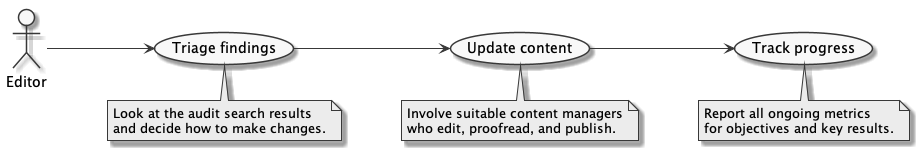

The diagram above was rendered by PlantUML. Its source (embedded in the PNG):
@startuml
skinparam monochrome true
skinparam linetype polyline
skinparam linetype ortho
left to right direction

actor Editor as editor

usecase (Triage findings) as triage_findings
note bottom of triage_findings : Look at the audit search results\nand decide how to make changes.

usecase (Update content) as update_content
note bottom of update_content : Involve suitable content managers\nwho edit, proofread, and publish.

usecase (Track progress) as track_progress
note bottom of track_progress : Report all ongoing metrics\nfor objectives and key results.

editor --> triage_findings
triage_findings --> update_content
update_content --> track_progress

@enduml